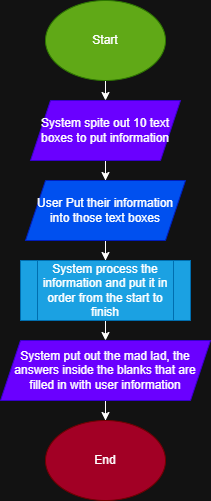

The diagram above was exported from draw.io. Its source (the exported page's mxGraphModel, read from the mxfile embedded in the PNG):
<mxGraphModel dx="772" dy="547" grid="1" gridSize="10" guides="1" tooltips="1" connect="1" arrows="1" fold="1" page="1" pageScale="1" pageWidth="850" pageHeight="1100" math="0" shadow="0">
  <root>
    <mxCell id="0" />
    <mxCell id="1" parent="0" />
    <mxCell id="p_6vaLsZgvifjP3jGemf-3" edge="1" parent="1" source="p_6vaLsZgvifjP3jGemf-1" style="edgeStyle=orthogonalEdgeStyle;rounded=0;orthogonalLoop=1;jettySize=auto;html=1;exitX=0.5;exitY=1;exitDx=0;exitDy=0;entryX=0.5;entryY=0;entryDx=0;entryDy=0;" target="p_6vaLsZgvifjP3jGemf-2">
      <mxGeometry relative="1" as="geometry" />
    </mxCell>
    <mxCell id="p_6vaLsZgvifjP3jGemf-1" parent="1" style="ellipse;whiteSpace=wrap;html=1;fillColor=#60a917;strokeColor=#2D7600;fontColor=#ffffff;" value="Start" vertex="1">
      <mxGeometry height="80" width="120" x="330" y="130" as="geometry" />
    </mxCell>
    <mxCell id="p_6vaLsZgvifjP3jGemf-6" edge="1" parent="1" source="p_6vaLsZgvifjP3jGemf-2" style="edgeStyle=orthogonalEdgeStyle;rounded=0;orthogonalLoop=1;jettySize=auto;html=1;exitX=0.5;exitY=1;exitDx=0;exitDy=0;" target="p_6vaLsZgvifjP3jGemf-5">
      <mxGeometry relative="1" as="geometry" />
    </mxCell>
    <mxCell id="p_6vaLsZgvifjP3jGemf-2" parent="1" style="shape=parallelogram;perimeter=parallelogramPerimeter;whiteSpace=wrap;html=1;fixedSize=1;fillColor=#6a00ff;strokeColor=#3700CC;fontColor=#ffffff;" value="System spite out 10 text boxes to put information" vertex="1">
      <mxGeometry height="60" width="150" x="315" y="230" as="geometry" />
    </mxCell>
    <mxCell id="p_6vaLsZgvifjP3jGemf-8" edge="1" parent="1" source="p_6vaLsZgvifjP3jGemf-5" style="edgeStyle=orthogonalEdgeStyle;rounded=0;orthogonalLoop=1;jettySize=auto;html=1;exitX=0.5;exitY=1;exitDx=0;exitDy=0;" target="p_6vaLsZgvifjP3jGemf-7">
      <mxGeometry relative="1" as="geometry" />
    </mxCell>
    <mxCell id="p_6vaLsZgvifjP3jGemf-5" parent="1" style="shape=parallelogram;perimeter=parallelogramPerimeter;whiteSpace=wrap;html=1;fixedSize=1;fillColor=#0050ef;strokeColor=#001DBC;fontColor=#ffffff;" value="User Put their information into those text boxes" vertex="1">
      <mxGeometry height="60" width="160" x="310" y="310" as="geometry" />
    </mxCell>
    <mxCell id="p_6vaLsZgvifjP3jGemf-10" edge="1" parent="1" source="p_6vaLsZgvifjP3jGemf-7" style="edgeStyle=orthogonalEdgeStyle;rounded=0;orthogonalLoop=1;jettySize=auto;html=1;exitX=0.5;exitY=1;exitDx=0;exitDy=0;entryX=0.5;entryY=0;entryDx=0;entryDy=0;" target="p_6vaLsZgvifjP3jGemf-9">
      <mxGeometry relative="1" as="geometry" />
    </mxCell>
    <mxCell id="p_6vaLsZgvifjP3jGemf-7" parent="1" style="shape=process;whiteSpace=wrap;html=1;backgroundOutline=1;fillColor=#1ba1e2;strokeColor=#006EAF;fontColor=#ffffff;" value="System process the information and put it in order from the start to finish" vertex="1">
      <mxGeometry height="60" width="170" x="305" y="390" as="geometry" />
    </mxCell>
    <mxCell id="p_6vaLsZgvifjP3jGemf-12" edge="1" parent="1" source="p_6vaLsZgvifjP3jGemf-9" style="edgeStyle=orthogonalEdgeStyle;rounded=0;orthogonalLoop=1;jettySize=auto;html=1;exitX=0.5;exitY=1;exitDx=0;exitDy=0;" target="p_6vaLsZgvifjP3jGemf-11">
      <mxGeometry relative="1" as="geometry" />
    </mxCell>
    <mxCell id="p_6vaLsZgvifjP3jGemf-9" parent="1" style="shape=parallelogram;perimeter=parallelogramPerimeter;whiteSpace=wrap;html=1;fixedSize=1;fillColor=#6a00ff;strokeColor=#3700CC;fontColor=#ffffff;" value="System put out the mad lad, the answers inside the blanks that are filled in with user information" vertex="1">
      <mxGeometry height="60" width="210" x="285" y="470" as="geometry" />
    </mxCell>
    <mxCell id="p_6vaLsZgvifjP3jGemf-11" parent="1" style="ellipse;whiteSpace=wrap;html=1;fillColor=#a20025;strokeColor=#6F0000;fontColor=#ffffff;" value="End" vertex="1">
      <mxGeometry height="80" width="120" x="330" y="550" as="geometry" />
    </mxCell>
  </root>
</mxGraphModel>